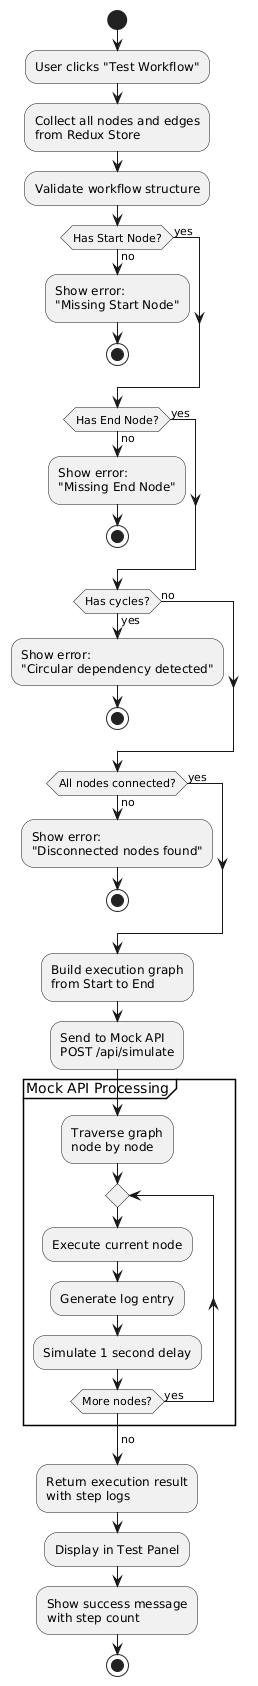

The diagram above was rendered by PlantUML. Its source (embedded in the PNG):
@startuml
start

:User clicks "Test Workflow";

:Collect all nodes and edges\nfrom Redux Store;

:Validate workflow structure;

if (Has Start Node?) then (no)
  :Show error:\n"Missing Start Node";
  stop
else (yes)
endif

if (Has End Node?) then (no)
  :Show error:\n"Missing End Node";
  stop
else (yes)
endif

if (Has cycles?) then (yes)
  :Show error:\n"Circular dependency detected";
  stop
else (no)
endif

if (All nodes connected?) then (no)
  :Show error:\n"Disconnected nodes found";
  stop
else (yes)
endif

:Build execution graph\nfrom Start to End;

:Send to Mock API\nPOST /api/simulate;

partition "Mock API Processing" {
  :Traverse graph\nnode by node;
  
  repeat
    :Execute current node;
    :Generate log entry;
    :Simulate 1 second delay;
  repeat while (More nodes?) is (yes)
  ->no;
}

:Return execution result\nwith step logs;

:Display in Test Panel;

:Show success message\nwith step count;

stop
@enduml